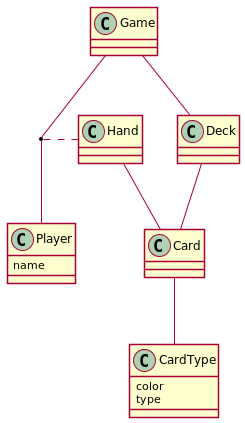

The diagram above was rendered by PlantUML. Its source (embedded in the PNG):
@startuml
skinparam backgroundcolor transparent
skinparam shadowing false

class Game {}
class Player {
    name
}
class Hand {}
class Card {}
class Deck {}
class CardType {
    color
    type
}

Game -- Player
(Player, Game) .. Hand
Hand -- Card
Card -- CardType
Game -- Deck
Deck -- Card

@enduml